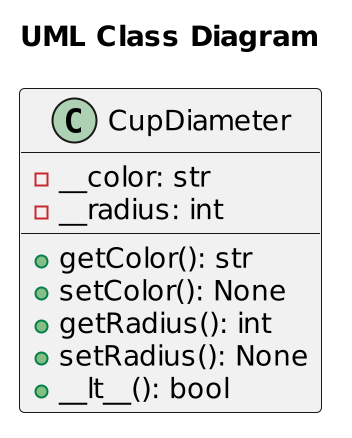

The diagram above was rendered by PlantUML. Its source (embedded in the PNG):
@startuml
scale 2
title "UML Class Diagram"
class CupDiameter {
	-__color: str
	-__radius: int
	+getColor(): str
	+setColor(): None
	+getRadius(): int
	+setRadius(): None
	+__lt__(): bool
}
@enduml